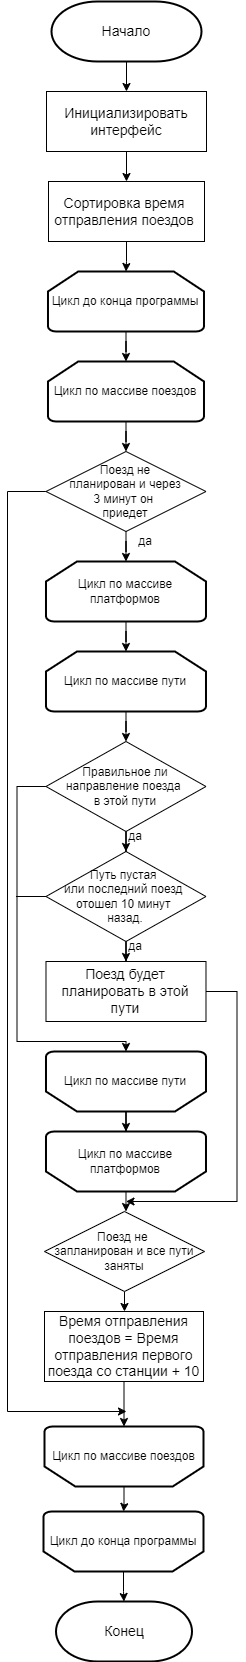

The diagram above was exported from draw.io. Its source (the exported page's mxGraphModel, read from the mxfile embedded in the PNG):
<mxGraphModel dx="1434" dy="844" grid="1" gridSize="10" guides="1" tooltips="1" connect="1" arrows="1" fold="1" page="1" pageScale="1" pageWidth="827" pageHeight="1169" math="0" shadow="0">
  <root>
    <mxCell id="0" />
    <mxCell id="1" parent="0" />
    <mxCell id="mrZXV3vkeE_eTy5VasnF-18" style="edgeStyle=orthogonalEdgeStyle;rounded=0;orthogonalLoop=1;jettySize=auto;html=1;entryX=0.5;entryY=0;entryDx=0;entryDy=0;" parent="1" source="uBKHjGsXj6OErML4Wmsb-3" target="uBKHjGsXj6OErML4Wmsb-5" edge="1">
      <mxGeometry relative="1" as="geometry" />
    </mxCell>
    <mxCell id="uBKHjGsXj6OErML4Wmsb-3" value="Начало" style="strokeWidth=2;html=1;shape=mxgraph.flowchart.terminator;whiteSpace=wrap;fontSize=14;" parent="1" vertex="1">
      <mxGeometry x="55" y="30" width="150" height="60" as="geometry" />
    </mxCell>
    <mxCell id="uBKHjGsXj6OErML4Wmsb-4" value="Конец" style="strokeWidth=2;html=1;shape=mxgraph.flowchart.terminator;whiteSpace=wrap;fontSize=14;" parent="1" vertex="1">
      <mxGeometry x="59.5" y="1630" width="136" height="60" as="geometry" />
    </mxCell>
    <mxCell id="mrZXV3vkeE_eTy5VasnF-19" style="edgeStyle=orthogonalEdgeStyle;rounded=0;orthogonalLoop=1;jettySize=auto;html=1;entryX=0.5;entryY=0;entryDx=0;entryDy=0;" parent="1" source="uBKHjGsXj6OErML4Wmsb-5" target="mrZXV3vkeE_eTy5VasnF-1" edge="1">
      <mxGeometry relative="1" as="geometry" />
    </mxCell>
    <mxCell id="uBKHjGsXj6OErML4Wmsb-5" value="Инициализировать интерфейс" style="rounded=0;whiteSpace=wrap;html=1;fontSize=14;" parent="1" vertex="1">
      <mxGeometry x="50" y="120" width="160" height="60" as="geometry" />
    </mxCell>
    <mxCell id="mrZXV3vkeE_eTy5VasnF-47" style="edgeStyle=orthogonalEdgeStyle;rounded=0;orthogonalLoop=1;jettySize=auto;html=1;" parent="1" source="uBKHjGsXj6OErML4Wmsb-9" edge="1">
      <mxGeometry relative="1" as="geometry">
        <mxPoint x="129.49" y="1230" as="targetPoint" />
        <Array as="points">
          <mxPoint x="240.49" y="1020" />
          <mxPoint x="240.49" y="1230" />
        </Array>
      </mxGeometry>
    </mxCell>
    <mxCell id="uBKHjGsXj6OErML4Wmsb-9" value="&lt;font style=&quot;font-size: 14px;&quot;&gt;Поезд будет планировать в этой пути&lt;/font&gt;" style="rounded=0;whiteSpace=wrap;html=1;fontSize=14;" parent="1" vertex="1">
      <mxGeometry x="49.49" y="990" width="160" height="60" as="geometry" />
    </mxCell>
    <mxCell id="qzDcdEWJJYW9flauTkfR-1" style="edgeStyle=orthogonalEdgeStyle;rounded=0;orthogonalLoop=1;jettySize=auto;html=1;" edge="1" parent="1" source="uBKHjGsXj6OErML4Wmsb-14">
      <mxGeometry relative="1" as="geometry">
        <mxPoint x="130" y="1440" as="targetPoint" />
        <Array as="points">
          <mxPoint x="11" y="520" />
        </Array>
      </mxGeometry>
    </mxCell>
    <mxCell id="uBKHjGsXj6OErML4Wmsb-14" value="Поезд не&lt;div&gt;&amp;nbsp;планирован и&amp;nbsp;&lt;span style=&quot;background-color: initial;&quot;&gt;через&amp;nbsp;&lt;/span&gt;&lt;/div&gt;&lt;div&gt;3 минут&amp;nbsp;&lt;span style=&quot;background-color: initial;&quot;&gt;он&amp;nbsp;&lt;/span&gt;&lt;/div&gt;&lt;div&gt;&lt;span style=&quot;background-color: initial;&quot;&gt;приедет&lt;/span&gt;&lt;/div&gt;" style="rhombus;whiteSpace=wrap;html=1;" parent="1" vertex="1">
      <mxGeometry x="49.49" y="480" width="160" height="80" as="geometry" />
    </mxCell>
    <mxCell id="mrZXV3vkeE_eTy5VasnF-1" value="Сортировка время&amp;nbsp; отправления поездов&amp;nbsp;" style="rounded=0;whiteSpace=wrap;html=1;fontSize=14;" parent="1" vertex="1">
      <mxGeometry x="52" y="210" width="156" height="60" as="geometry" />
    </mxCell>
    <mxCell id="mrZXV3vkeE_eTy5VasnF-21" style="edgeStyle=orthogonalEdgeStyle;rounded=0;orthogonalLoop=1;jettySize=auto;html=1;entryX=0.5;entryY=0;entryDx=0;entryDy=0;" parent="1" source="mrZXV3vkeE_eTy5VasnF-2" target="uBKHjGsXj6OErML4Wmsb-14" edge="1">
      <mxGeometry relative="1" as="geometry" />
    </mxCell>
    <mxCell id="mrZXV3vkeE_eTy5VasnF-2" value="Цикл по массиве поездов" style="strokeWidth=2;html=1;shape=mxgraph.flowchart.loop_limit;whiteSpace=wrap;" parent="1" vertex="1">
      <mxGeometry x="51.49" y="390" width="156" height="60" as="geometry" />
    </mxCell>
    <mxCell id="mrZXV3vkeE_eTy5VasnF-32" style="edgeStyle=orthogonalEdgeStyle;rounded=0;orthogonalLoop=1;jettySize=auto;html=1;entryX=0.5;entryY=0;entryDx=0;entryDy=0;" parent="1" source="mrZXV3vkeE_eTy5VasnF-5" target="uBKHjGsXj6OErML4Wmsb-9" edge="1">
      <mxGeometry relative="1" as="geometry" />
    </mxCell>
    <mxCell id="mrZXV3vkeE_eTy5VasnF-5" value="Путь пустая&amp;nbsp;&lt;div&gt;или&amp;nbsp;&lt;span style=&quot;background-color: initial;&quot;&gt;последний поезд&amp;nbsp;&lt;/span&gt;&lt;/div&gt;&lt;div&gt;&lt;span style=&quot;background-color: initial;&quot;&gt;отошел&amp;nbsp;&lt;/span&gt;&lt;span style=&quot;background-color: initial;&quot;&gt;10&amp;nbsp;&lt;/span&gt;&lt;span style=&quot;background-color: initial;&quot;&gt;минут&amp;nbsp;&lt;/span&gt;&lt;/div&gt;&lt;div&gt;&lt;span style=&quot;background-color: initial;&quot;&gt;назад.&lt;/span&gt;&lt;/div&gt;" style="rhombus;whiteSpace=wrap;html=1;" parent="1" vertex="1">
      <mxGeometry x="49.49" y="880" width="160" height="90" as="geometry" />
    </mxCell>
    <mxCell id="mrZXV3vkeE_eTy5VasnF-6" value="Цикл по массиве платформов" style="strokeWidth=2;html=1;shape=mxgraph.flowchart.loop_limit;whiteSpace=wrap;" parent="1" vertex="1">
      <mxGeometry x="49.49" y="590" width="160" height="60" as="geometry" />
    </mxCell>
    <mxCell id="mrZXV3vkeE_eTy5VasnF-25" style="edgeStyle=orthogonalEdgeStyle;rounded=0;orthogonalLoop=1;jettySize=auto;html=1;entryX=0.5;entryY=0;entryDx=0;entryDy=0;" parent="1" source="mrZXV3vkeE_eTy5VasnF-7" target="mrZXV3vkeE_eTy5VasnF-14" edge="1">
      <mxGeometry relative="1" as="geometry" />
    </mxCell>
    <mxCell id="mrZXV3vkeE_eTy5VasnF-7" value="Цикл по массиве пути" style="strokeWidth=2;html=1;shape=mxgraph.flowchart.loop_limit;whiteSpace=wrap;" parent="1" vertex="1">
      <mxGeometry x="49.49" y="680" width="160" height="60" as="geometry" />
    </mxCell>
    <mxCell id="mrZXV3vkeE_eTy5VasnF-8" value="Цикл по массиве поездов" style="strokeWidth=2;html=1;shape=mxgraph.flowchart.loop_limit;whiteSpace=wrap;direction=west;" parent="1" vertex="1">
      <mxGeometry x="48" y="1455" width="159" height="60" as="geometry" />
    </mxCell>
    <mxCell id="mrZXV3vkeE_eTy5VasnF-10" value="Цикл по массиве пути" style="strokeWidth=2;html=1;shape=mxgraph.flowchart.loop_limit;whiteSpace=wrap;direction=west;" parent="1" vertex="1">
      <mxGeometry x="49.49" y="1080" width="160" height="60" as="geometry" />
    </mxCell>
    <mxCell id="mrZXV3vkeE_eTy5VasnF-13" value="Время отправления поездов = Время отправления первого поезда со станции + 10" style="rounded=0;whiteSpace=wrap;html=1;fontSize=14;" parent="1" vertex="1">
      <mxGeometry x="48" y="1340" width="159" height="70" as="geometry" />
    </mxCell>
    <mxCell id="mrZXV3vkeE_eTy5VasnF-26" style="edgeStyle=orthogonalEdgeStyle;rounded=0;orthogonalLoop=1;jettySize=auto;html=1;entryX=0.5;entryY=0;entryDx=0;entryDy=0;" parent="1" source="mrZXV3vkeE_eTy5VasnF-14" target="mrZXV3vkeE_eTy5VasnF-5" edge="1">
      <mxGeometry relative="1" as="geometry" />
    </mxCell>
    <mxCell id="mrZXV3vkeE_eTy5VasnF-46" style="edgeStyle=orthogonalEdgeStyle;rounded=0;orthogonalLoop=1;jettySize=auto;html=1;entryX=0.5;entryY=1;entryDx=0;entryDy=0;entryPerimeter=0;" parent="1" source="mrZXV3vkeE_eTy5VasnF-14" target="mrZXV3vkeE_eTy5VasnF-10" edge="1">
      <mxGeometry relative="1" as="geometry">
        <mxPoint x="19.49" y="1080" as="targetPoint" />
        <Array as="points">
          <mxPoint x="20.49" y="815" />
          <mxPoint x="20.49" y="1070" />
          <mxPoint x="129.49" y="1070" />
        </Array>
      </mxGeometry>
    </mxCell>
    <mxCell id="mrZXV3vkeE_eTy5VasnF-14" value="Правильное ли направление поезда&amp;nbsp;&lt;div&gt;в этой пути&lt;/div&gt;" style="rhombus;whiteSpace=wrap;html=1;" parent="1" vertex="1">
      <mxGeometry x="49.49" y="770" width="160" height="90" as="geometry" />
    </mxCell>
    <mxCell id="mrZXV3vkeE_eTy5VasnF-38" style="edgeStyle=orthogonalEdgeStyle;rounded=0;orthogonalLoop=1;jettySize=auto;html=1;entryX=0.5;entryY=0;entryDx=0;entryDy=0;" parent="1" source="mrZXV3vkeE_eTy5VasnF-15" edge="1">
      <mxGeometry relative="1" as="geometry">
        <mxPoint x="129.49" y="1240" as="targetPoint" />
      </mxGeometry>
    </mxCell>
    <mxCell id="mrZXV3vkeE_eTy5VasnF-15" value="Цикл по массиве платформов" style="strokeWidth=2;html=1;shape=mxgraph.flowchart.loop_limit;whiteSpace=wrap;direction=west;" parent="1" vertex="1">
      <mxGeometry x="49.49" y="1160" width="160" height="60" as="geometry" />
    </mxCell>
    <mxCell id="mrZXV3vkeE_eTy5VasnF-41" style="edgeStyle=orthogonalEdgeStyle;rounded=0;orthogonalLoop=1;jettySize=auto;html=1;entryX=0.5;entryY=0;entryDx=0;entryDy=0;" parent="1" source="mrZXV3vkeE_eTy5VasnF-17" target="mrZXV3vkeE_eTy5VasnF-13" edge="1">
      <mxGeometry relative="1" as="geometry" />
    </mxCell>
    <mxCell id="mrZXV3vkeE_eTy5VasnF-17" value="Поезд не&amp;nbsp;&lt;div&gt;запланирован и все пути заняты&lt;br&gt;&lt;/div&gt;" style="rhombus;whiteSpace=wrap;html=1;" parent="1" vertex="1">
      <mxGeometry x="48" y="1240" width="160" height="80" as="geometry" />
    </mxCell>
    <mxCell id="mrZXV3vkeE_eTy5VasnF-22" style="edgeStyle=orthogonalEdgeStyle;rounded=0;orthogonalLoop=1;jettySize=auto;html=1;entryX=0.5;entryY=0;entryDx=0;entryDy=0;entryPerimeter=0;" parent="1" source="uBKHjGsXj6OErML4Wmsb-14" target="mrZXV3vkeE_eTy5VasnF-6" edge="1">
      <mxGeometry relative="1" as="geometry" />
    </mxCell>
    <mxCell id="mrZXV3vkeE_eTy5VasnF-23" style="edgeStyle=orthogonalEdgeStyle;rounded=0;orthogonalLoop=1;jettySize=auto;html=1;entryX=0.5;entryY=0;entryDx=0;entryDy=0;entryPerimeter=0;" parent="1" source="mrZXV3vkeE_eTy5VasnF-6" target="mrZXV3vkeE_eTy5VasnF-7" edge="1">
      <mxGeometry relative="1" as="geometry" />
    </mxCell>
    <mxCell id="mrZXV3vkeE_eTy5VasnF-28" style="edgeStyle=orthogonalEdgeStyle;rounded=0;orthogonalLoop=1;jettySize=auto;html=1;entryX=0.5;entryY=1;entryDx=0;entryDy=0;entryPerimeter=0;" parent="1" source="mrZXV3vkeE_eTy5VasnF-10" target="mrZXV3vkeE_eTy5VasnF-15" edge="1">
      <mxGeometry relative="1" as="geometry" />
    </mxCell>
    <mxCell id="mrZXV3vkeE_eTy5VasnF-36" value="" style="endArrow=none;html=1;rounded=0;entryX=0;entryY=0.5;entryDx=0;entryDy=0;" parent="1" target="mrZXV3vkeE_eTy5VasnF-5" edge="1">
      <mxGeometry width="50" height="50" relative="1" as="geometry">
        <mxPoint x="19.49" y="925" as="sourcePoint" />
        <mxPoint x="169.49" y="1090" as="targetPoint" />
      </mxGeometry>
    </mxCell>
    <mxCell id="mrZXV3vkeE_eTy5VasnF-42" style="edgeStyle=orthogonalEdgeStyle;rounded=0;orthogonalLoop=1;jettySize=auto;html=1;entryX=0.5;entryY=1;entryDx=0;entryDy=0;entryPerimeter=0;" parent="1" source="mrZXV3vkeE_eTy5VasnF-13" target="mrZXV3vkeE_eTy5VasnF-8" edge="1">
      <mxGeometry relative="1" as="geometry" />
    </mxCell>
    <mxCell id="mrZXV3vkeE_eTy5VasnF-44" value="да" style="text;html=1;align=center;verticalAlign=middle;whiteSpace=wrap;rounded=0;" parent="1" vertex="1">
      <mxGeometry x="109.49" y="850" width="60" height="30" as="geometry" />
    </mxCell>
    <mxCell id="mrZXV3vkeE_eTy5VasnF-45" value="да" style="text;html=1;align=center;verticalAlign=middle;whiteSpace=wrap;rounded=0;" parent="1" vertex="1">
      <mxGeometry x="109.49" y="960" width="60" height="30" as="geometry" />
    </mxCell>
    <mxCell id="8NwUXc0eA_0OBcahtsty-2" value="" style="edgeStyle=orthogonalEdgeStyle;rounded=0;orthogonalLoop=1;jettySize=auto;html=1;" parent="1" source="mrZXV3vkeE_eTy5VasnF-48" target="mrZXV3vkeE_eTy5VasnF-2" edge="1">
      <mxGeometry relative="1" as="geometry" />
    </mxCell>
    <mxCell id="mrZXV3vkeE_eTy5VasnF-48" value="Цикл до конц&lt;span style=&quot;color: rgba(0, 0, 0, 0); font-family: monospace; font-size: 0px; text-align: start; text-wrap: nowrap;&quot;&gt;%3CmxGraphModel%3E%3Croot%3E%3CmxCell%20id%3D%220%22%2F%3E%3CmxCell%20id%3D%221%22%20parent%3D%220%22%2F%3E%3CmxCell%20id%3D%222%22%20value%3D%22%D0%A6%D0%B8%D0%BA%D0%BB%20%D0%BF%D0%BE%20%D0%BC%D0%B0%D1%81%D1%81%D0%B8%D0%B2%D0%B5%20%D0%BF%D0%BE%D0%B5%D0%B7%D0%B4%D0%BE%D0%B2%22%20style%3D%22strokeWidth%3D2%3Bhtml%3D1%3Bshape%3Dmxgraph.flowchart.loop_limit%3BwhiteSpace%3Dwrap%3B%22%20vertex%3D%221%22%20parent%3D%221%22%3E%3CmxGeometry%20x%3D%2251.49%22%20y%3D%22420%22%20width%3D%22156%22%20height%3D%2260%22%20as%3D%22geometry%22%2F%3E%3C%2FmxCell%3E%3C%2Froot%3E%3C%2FmxGraphModel%3E&lt;/span&gt;а программы" style="strokeWidth=2;html=1;shape=mxgraph.flowchart.loop_limit;whiteSpace=wrap;" parent="1" vertex="1">
      <mxGeometry x="51.49" y="300" width="156" height="60" as="geometry" />
    </mxCell>
    <mxCell id="mrZXV3vkeE_eTy5VasnF-52" style="edgeStyle=orthogonalEdgeStyle;rounded=0;orthogonalLoop=1;jettySize=auto;html=1;entryX=0.5;entryY=0;entryDx=0;entryDy=0;entryPerimeter=0;" parent="1" source="mrZXV3vkeE_eTy5VasnF-49" target="uBKHjGsXj6OErML4Wmsb-4" edge="1">
      <mxGeometry relative="1" as="geometry">
        <mxPoint x="127" y="1620" as="targetPoint" />
      </mxGeometry>
    </mxCell>
    <mxCell id="mrZXV3vkeE_eTy5VasnF-49" value="Цикл до конц&lt;span style=&quot;color: rgba(0, 0, 0, 0); font-family: monospace; font-size: 0px; text-align: start; text-wrap: nowrap;&quot;&gt;%3CmxGraphModel%3E%3Croot%3E%3CmxCell%20id%3D%220%22%2F%3E%3CmxCell%20id%3D%221%22%20parent%3D%220%22%2F%3E%3CmxCell%20id%3D%222%22%20value%3D%22%D0%A6%D0%B8%D0%BA%D0%BB%20%D0%BF%D0%BE%20%D0%BC%D0%B0%D1%81%D1%81%D0%B8%D0%B2%D0%B5%20%D0%BF%D0%BE%D0%B5%D0%B7%D0%B4%D0%BE%D0%B2%22%20style%3D%22strokeWidth%3D2%3Bhtml%3D1%3Bshape%3Dmxgraph.flowchart.loop_limit%3BwhiteSpace%3Dwrap%3B%22%20vertex%3D%221%22%20parent%3D%221%22%3E%3CmxGeometry%20x%3D%2251.49%22%20y%3D%22420%22%20width%3D%22156%22%20height%3D%2260%22%20as%3D%22geometry%22%2F%3E%3C%2FmxCell%3E%3C%2Froot%3E%3C%2FmxGraphModel%3E&lt;/span&gt;а программы" style="strokeWidth=2;html=1;shape=mxgraph.flowchart.loop_limit;whiteSpace=wrap;direction=west;" parent="1" vertex="1">
      <mxGeometry x="47" y="1540" width="160" height="60" as="geometry" />
    </mxCell>
    <mxCell id="mrZXV3vkeE_eTy5VasnF-51" style="edgeStyle=orthogonalEdgeStyle;rounded=0;orthogonalLoop=1;jettySize=auto;html=1;entryX=0.5;entryY=1;entryDx=0;entryDy=0;entryPerimeter=0;" parent="1" source="mrZXV3vkeE_eTy5VasnF-8" target="mrZXV3vkeE_eTy5VasnF-49" edge="1">
      <mxGeometry relative="1" as="geometry" />
    </mxCell>
    <mxCell id="8NwUXc0eA_0OBcahtsty-1" style="edgeStyle=orthogonalEdgeStyle;rounded=0;orthogonalLoop=1;jettySize=auto;html=1;entryX=0.5;entryY=0;entryDx=0;entryDy=0;entryPerimeter=0;" parent="1" source="mrZXV3vkeE_eTy5VasnF-1" target="mrZXV3vkeE_eTy5VasnF-48" edge="1">
      <mxGeometry relative="1" as="geometry" />
    </mxCell>
    <mxCell id="qzDcdEWJJYW9flauTkfR-2" value="да" style="text;html=1;align=center;verticalAlign=middle;whiteSpace=wrap;rounded=0;" vertex="1" parent="1">
      <mxGeometry x="119.49" y="555" width="60" height="30" as="geometry" />
    </mxCell>
  </root>
</mxGraphModel>